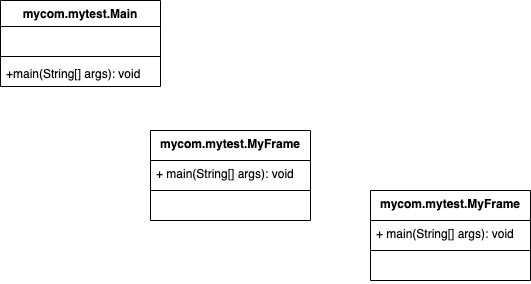

The diagram above was exported from draw.io. Its source (the exported page's mxGraphModel, read from the mxfile embedded in the PNG):
<mxGraphModel dx="544" dy="580" grid="1" gridSize="10" guides="1" tooltips="1" connect="1" arrows="1" fold="1" page="1" pageScale="1" pageWidth="827" pageHeight="1169" math="0" shadow="0">
  <root>
    <mxCell id="0" />
    <mxCell id="1" parent="0" />
    <mxCell id="2" value="mycom.mytest.Main" style="swimlane;fontStyle=1;align=center;verticalAlign=top;childLayout=stackLayout;horizontal=1;startSize=26;horizontalStack=0;resizeParent=1;resizeParentMax=0;resizeLast=0;collapsible=1;marginBottom=0;" vertex="1" parent="1">
      <mxGeometry x="30" y="230" width="160" height="86" as="geometry" />
    </mxCell>
    <mxCell id="3" value=" " style="text;strokeColor=none;fillColor=none;align=left;verticalAlign=top;spacingLeft=4;spacingRight=4;overflow=hidden;rotatable=0;points=[[0,0.5],[1,0.5]];portConstraint=eastwest;" vertex="1" parent="2">
      <mxGeometry y="26" width="160" height="26" as="geometry" />
    </mxCell>
    <mxCell id="4" value="" style="line;strokeWidth=1;fillColor=none;align=left;verticalAlign=middle;spacingTop=-1;spacingLeft=3;spacingRight=3;rotatable=0;labelPosition=right;points=[];portConstraint=eastwest;strokeColor=inherit;" vertex="1" parent="2">
      <mxGeometry y="52" width="160" height="8" as="geometry" />
    </mxCell>
    <mxCell id="5" value="+main(String[] args): void" style="text;strokeColor=none;fillColor=none;align=left;verticalAlign=top;spacingLeft=4;spacingRight=4;overflow=hidden;rotatable=0;points=[[0,0.5],[1,0.5]];portConstraint=eastwest;" vertex="1" parent="2">
      <mxGeometry y="60" width="160" height="26" as="geometry" />
    </mxCell>
    <mxCell id="6" value="mycom.mytest.MyFrame" style="swimlane;fontStyle=1;align=center;verticalAlign=top;childLayout=stackLayout;horizontal=1;startSize=30;horizontalStack=0;resizeParent=1;resizeParentMax=0;resizeLast=0;collapsible=1;marginBottom=0;" vertex="1" parent="1">
      <mxGeometry x="180" y="360" width="160" height="90" as="geometry" />
    </mxCell>
    <mxCell id="7" value="+ main(String[] args): void" style="text;strokeColor=none;fillColor=none;align=left;verticalAlign=top;spacingLeft=4;spacingRight=4;overflow=hidden;rotatable=0;points=[[0,0.5],[1,0.5]];portConstraint=eastwest;" vertex="1" parent="6">
      <mxGeometry y="30" width="160" height="26" as="geometry" />
    </mxCell>
    <mxCell id="8" value="" style="line;strokeWidth=1;fillColor=none;align=left;verticalAlign=middle;spacingTop=-1;spacingLeft=3;spacingRight=3;rotatable=0;labelPosition=right;points=[];portConstraint=eastwest;strokeColor=inherit;" vertex="1" parent="6">
      <mxGeometry y="56" width="160" height="8" as="geometry" />
    </mxCell>
    <mxCell id="9" value=" " style="text;strokeColor=none;fillColor=none;align=left;verticalAlign=top;spacingLeft=4;spacingRight=4;overflow=hidden;rotatable=0;points=[[0,0.5],[1,0.5]];portConstraint=eastwest;" vertex="1" parent="6">
      <mxGeometry y="64" width="160" height="26" as="geometry" />
    </mxCell>
    <mxCell id="10" value="mycom.mytest.MyFrame" style="swimlane;fontStyle=1;align=center;verticalAlign=top;childLayout=stackLayout;horizontal=1;startSize=30;horizontalStack=0;resizeParent=1;resizeParentMax=0;resizeLast=0;collapsible=1;marginBottom=0;" vertex="1" parent="1">
      <mxGeometry x="400" y="420" width="160" height="90" as="geometry" />
    </mxCell>
    <mxCell id="11" value="+ main(String[] args): void" style="text;strokeColor=none;fillColor=none;align=left;verticalAlign=top;spacingLeft=4;spacingRight=4;overflow=hidden;rotatable=0;points=[[0,0.5],[1,0.5]];portConstraint=eastwest;" vertex="1" parent="10">
      <mxGeometry y="30" width="160" height="26" as="geometry" />
    </mxCell>
    <mxCell id="12" value="" style="line;strokeWidth=1;fillColor=none;align=left;verticalAlign=middle;spacingTop=-1;spacingLeft=3;spacingRight=3;rotatable=0;labelPosition=right;points=[];portConstraint=eastwest;strokeColor=inherit;" vertex="1" parent="10">
      <mxGeometry y="56" width="160" height="8" as="geometry" />
    </mxCell>
    <mxCell id="13" value=" " style="text;strokeColor=none;fillColor=none;align=left;verticalAlign=top;spacingLeft=4;spacingRight=4;overflow=hidden;rotatable=0;points=[[0,0.5],[1,0.5]];portConstraint=eastwest;" vertex="1" parent="10">
      <mxGeometry y="64" width="160" height="26" as="geometry" />
    </mxCell>
  </root>
</mxGraphModel>